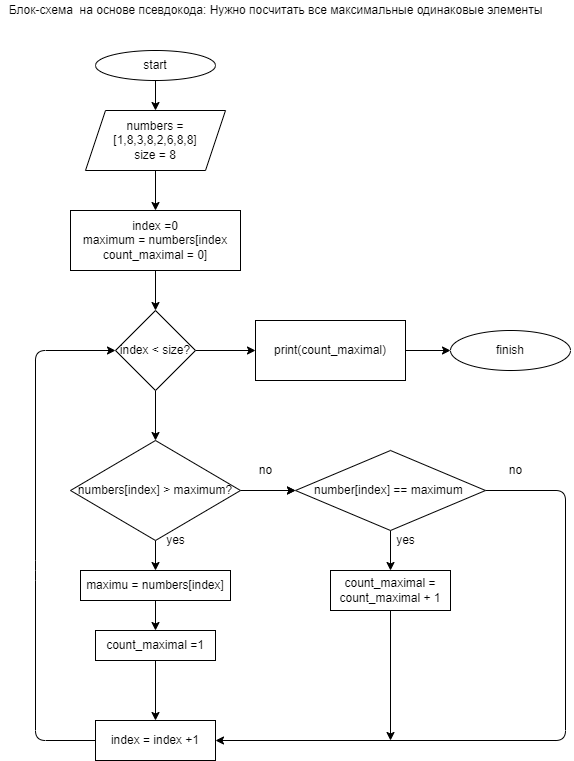

The diagram above was exported from draw.io. Its source (the exported page's mxGraphModel, read from the mxfile embedded in the PNG):
<mxGraphModel dx="649" dy="602" grid="1" gridSize="10" guides="1" tooltips="1" connect="1" arrows="1" fold="1" page="1" pageScale="1" pageWidth="827" pageHeight="1169" math="0" shadow="0">
  <root>
    <mxCell id="0" />
    <mxCell id="1" parent="0" />
    <mxCell id="5" value="" style="edgeStyle=none;html=1;" edge="1" parent="1" source="2" target="4">
      <mxGeometry relative="1" as="geometry" />
    </mxCell>
    <mxCell id="2" value="start" style="ellipse;whiteSpace=wrap;html=1;" vertex="1" parent="1">
      <mxGeometry x="230" y="60" width="120" height="30" as="geometry" />
    </mxCell>
    <mxCell id="3" value="Блок-схема&amp;nbsp; на основе псевдокода: Нужно посчитать все максимальные одинаковые элементы" style="text;html=1;align=center;verticalAlign=middle;resizable=0;points=[];autosize=1;strokeColor=none;fillColor=none;" vertex="1" parent="1">
      <mxGeometry x="135" y="10" width="550" height="20" as="geometry" />
    </mxCell>
    <mxCell id="7" value="" style="edgeStyle=none;html=1;" edge="1" parent="1" source="4" target="6">
      <mxGeometry relative="1" as="geometry" />
    </mxCell>
    <mxCell id="4" value="numbers =[1,8,3,8,2,6,8,8]&lt;br&gt;size = 8" style="shape=parallelogram;perimeter=parallelogramPerimeter;whiteSpace=wrap;html=1;fixedSize=1;" vertex="1" parent="1">
      <mxGeometry x="220" y="120" width="140" height="60" as="geometry" />
    </mxCell>
    <mxCell id="9" value="" style="edgeStyle=none;html=1;" edge="1" parent="1" source="6" target="8">
      <mxGeometry relative="1" as="geometry" />
    </mxCell>
    <mxCell id="6" value="index =0&lt;br&gt;maximum = numbers[index&lt;br&gt;count_maximal = 0]" style="whiteSpace=wrap;html=1;" vertex="1" parent="1">
      <mxGeometry x="205" y="220" width="170" height="60" as="geometry" />
    </mxCell>
    <mxCell id="11" value="" style="edgeStyle=none;html=1;" edge="1" parent="1" source="8" target="10">
      <mxGeometry relative="1" as="geometry" />
    </mxCell>
    <mxCell id="20" value="" style="edgeStyle=none;html=1;" edge="1" parent="1" source="8" target="19">
      <mxGeometry relative="1" as="geometry" />
    </mxCell>
    <mxCell id="8" value="index &amp;lt; size?" style="rhombus;whiteSpace=wrap;html=1;" vertex="1" parent="1">
      <mxGeometry x="250" y="320" width="80" height="80" as="geometry" />
    </mxCell>
    <mxCell id="13" value="" style="edgeStyle=none;html=1;" edge="1" parent="1" source="10" target="12">
      <mxGeometry relative="1" as="geometry" />
    </mxCell>
    <mxCell id="17" value="" style="edgeStyle=none;html=1;" edge="1" parent="1" source="10" target="16">
      <mxGeometry relative="1" as="geometry" />
    </mxCell>
    <mxCell id="22" value="" style="edgeStyle=none;html=1;" edge="1" parent="1" source="10" target="16">
      <mxGeometry relative="1" as="geometry" />
    </mxCell>
    <mxCell id="10" value="numbers[index] &amp;gt; maximum?" style="rhombus;whiteSpace=wrap;html=1;" vertex="1" parent="1">
      <mxGeometry x="205" y="450" width="170" height="100" as="geometry" />
    </mxCell>
    <mxCell id="15" value="" style="edgeStyle=none;html=1;" edge="1" parent="1" source="12" target="14">
      <mxGeometry relative="1" as="geometry" />
    </mxCell>
    <mxCell id="12" value="maximu = numbers[index]" style="whiteSpace=wrap;html=1;" vertex="1" parent="1">
      <mxGeometry x="215" y="580" width="150" height="30" as="geometry" />
    </mxCell>
    <mxCell id="31" value="" style="edgeStyle=none;html=1;" edge="1" parent="1" source="14" target="26">
      <mxGeometry relative="1" as="geometry" />
    </mxCell>
    <mxCell id="14" value="count_maximal =1" style="whiteSpace=wrap;html=1;" vertex="1" parent="1">
      <mxGeometry x="230" y="640" width="120" height="30" as="geometry" />
    </mxCell>
    <mxCell id="25" value="" style="edgeStyle=none;html=1;" edge="1" parent="1" source="16" target="24">
      <mxGeometry relative="1" as="geometry" />
    </mxCell>
    <mxCell id="28" style="edgeStyle=none;html=1;exitX=1;exitY=0.5;exitDx=0;exitDy=0;entryX=1;entryY=0.5;entryDx=0;entryDy=0;" edge="1" parent="1" source="16" target="26">
      <mxGeometry relative="1" as="geometry">
        <mxPoint x="700" y="490" as="targetPoint" />
        <Array as="points">
          <mxPoint x="700" y="500" />
          <mxPoint x="700" y="750" />
        </Array>
      </mxGeometry>
    </mxCell>
    <mxCell id="16" value="number[index] == maximum&amp;nbsp;" style="rhombus;whiteSpace=wrap;html=1;" vertex="1" parent="1">
      <mxGeometry x="430" y="460" width="190" height="80" as="geometry" />
    </mxCell>
    <mxCell id="35" value="" style="edgeStyle=none;html=1;" edge="1" parent="1" source="19" target="34">
      <mxGeometry relative="1" as="geometry" />
    </mxCell>
    <mxCell id="19" value="print(count_maximal)" style="whiteSpace=wrap;html=1;" vertex="1" parent="1">
      <mxGeometry x="390" y="330" width="150" height="60" as="geometry" />
    </mxCell>
    <mxCell id="21" value="yes" style="text;html=1;align=center;verticalAlign=middle;resizable=0;points=[];autosize=1;strokeColor=none;fillColor=none;" vertex="1" parent="1">
      <mxGeometry x="295" y="540" width="30" height="20" as="geometry" />
    </mxCell>
    <mxCell id="23" value="no" style="text;html=1;align=center;verticalAlign=middle;resizable=0;points=[];autosize=1;strokeColor=none;fillColor=none;" vertex="1" parent="1">
      <mxGeometry x="385" y="470" width="30" height="20" as="geometry" />
    </mxCell>
    <mxCell id="33" style="edgeStyle=none;html=1;" edge="1" parent="1" source="24">
      <mxGeometry relative="1" as="geometry">
        <mxPoint x="525" y="750" as="targetPoint" />
      </mxGeometry>
    </mxCell>
    <mxCell id="24" value="count_maximal = count_maximal + 1" style="whiteSpace=wrap;html=1;" vertex="1" parent="1">
      <mxGeometry x="465" y="580" width="120" height="40" as="geometry" />
    </mxCell>
    <mxCell id="32" style="edgeStyle=none;html=1;exitX=0;exitY=0.5;exitDx=0;exitDy=0;entryX=0;entryY=0.5;entryDx=0;entryDy=0;" edge="1" parent="1" source="26" target="8">
      <mxGeometry relative="1" as="geometry">
        <mxPoint x="170" y="360" as="targetPoint" />
        <Array as="points">
          <mxPoint x="170" y="750" />
          <mxPoint x="170" y="580" />
          <mxPoint x="170" y="360" />
        </Array>
      </mxGeometry>
    </mxCell>
    <mxCell id="26" value="index = index +1" style="whiteSpace=wrap;html=1;" vertex="1" parent="1">
      <mxGeometry x="230" y="730" width="120" height="40" as="geometry" />
    </mxCell>
    <mxCell id="29" value="no" style="text;html=1;align=center;verticalAlign=middle;resizable=0;points=[];autosize=1;strokeColor=none;fillColor=none;" vertex="1" parent="1">
      <mxGeometry x="635" y="470" width="30" height="20" as="geometry" />
    </mxCell>
    <mxCell id="30" value="yes" style="text;html=1;align=center;verticalAlign=middle;resizable=0;points=[];autosize=1;strokeColor=none;fillColor=none;" vertex="1" parent="1">
      <mxGeometry x="525" y="540" width="30" height="20" as="geometry" />
    </mxCell>
    <mxCell id="34" value="finish" style="ellipse;whiteSpace=wrap;html=1;" vertex="1" parent="1">
      <mxGeometry x="585" y="340" width="120" height="40" as="geometry" />
    </mxCell>
  </root>
</mxGraphModel>